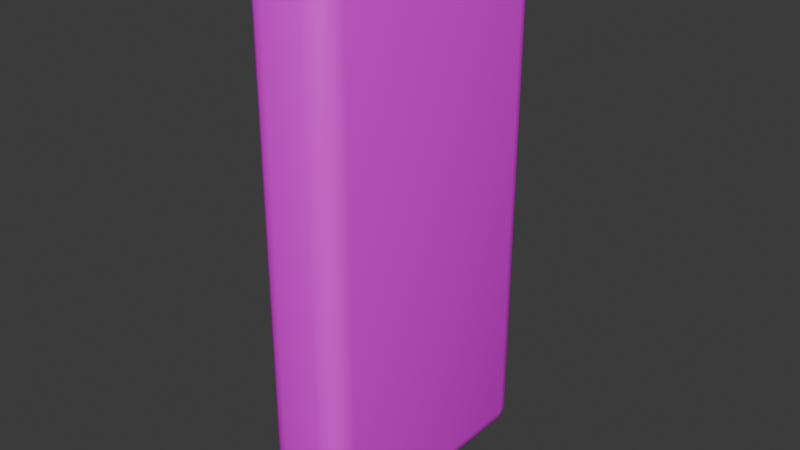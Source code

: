 # Source: FichaRealista.blend  (saved by Blender 4.5.88; exported with 4.5.12 LTS)
import bpy
from mathutils import Matrix  # noqa: F401  (used for matrix-valued properties, if any)

bpy.ops.wm.read_factory_settings(use_empty=True)
scene = bpy.context.scene
scene.name = 'Scene'

# ---- collections
col_collection = bpy.data.collections.new('Collection'); scene.collection.children.link(col_collection)

# ---- images (referenced by path relative to the original .blend; pixels are not part of the script)
import os
ASSET_DIR = os.environ.get("B2B_ASSET_DIR", "")  # directory of the original .blend (textures are referenced by path, not embedded)
HERE = os.path.dirname(os.path.abspath(__file__))  # packed textures are extracted next to this script under _unpacked/

def load_image(name, relpath, width, height, colorspace="sRGB"):
    """Load a texture the original file referenced (path relative to the .blend, or extracted next to this script)."""
    p = next((c for c in (os.path.join(HERE, relpath), os.path.join(ASSET_DIR, relpath)) if relpath and os.path.exists(c)), "")
    if p:
        img = bpy.data.images.load(p, check_existing=True)
        img.name = name
    else:  # same state as the original file: an image datablock whose file is absent (Cycles renders it pink)
        img = bpy.data.images.new(name, width, height)
        img.source = "FILE"
        img.filepath = "//" + (relpath or name)
    img.colorspace_settings.name = colorspace
    return img
img_dominofront_png = load_image('dominofront.png', 'Textures/domino/dominofront.png', 1024, 1024, 'sRGB')
img_dominoback_png = load_image('dominoback.png', 'Textures/domino/dominoback.png', 1024, 1024, 'sRGB')

# ---- materials (node trees are filled in below, after node groups)
mat_material_002 = bpy.data.materials.new('Material.002')
mat_material_003 = bpy.data.materials.new('Material.003')

# ---- node groups
ng_smooth_by_angle = bpy.data.node_groups.new('Smooth by Angle', 'GeometryNodeTree')
_s = ng_smooth_by_angle.interface.new_socket(name='Mesh', in_out='OUTPUT', socket_type='NodeSocketGeometry')
_s = ng_smooth_by_angle.interface.new_socket(name='Mesh', in_out='INPUT', socket_type='NodeSocketGeometry')
_s = ng_smooth_by_angle.interface.new_socket(name='Angle', in_out='INPUT', socket_type='NodeSocketFloat')
_s.subtype = 'ANGLE'
_s.default_value = 0.5236
_s.min_value = 0.0
_s.max_value = 3.142
_s.description = 'Maximum face angle for smooth edges'
_s = ng_smooth_by_angle.interface.new_socket(name='Ignore Sharpness', in_out='INPUT', socket_type='NodeSocketBool')
_s.force_non_field = True
ng_smooth_by_angle.description = 'Set the sharpness of mesh edges based on the angle between the neighboring faces'
ng_smooth_by_angle.is_modifier = True
_N = ng_smooth_by_angle.nodes; _L = ng_smooth_by_angle.links
n0 = _N.new('GeometryNodeSetShadeSmooth'); n0.name = 'Set Shade Smooth'; n0.location = (120, -80)
n0.domain = 'EDGE'
n1 = _N.new('GeometryNodeSetShadeSmooth'); n1.name = 'Set Shade Smooth.001'; n1.location = (300, -80)
n2 = _N.new('NodeGroupOutput'); n2.name = 'Group Output'; n2.location = (480, -80)
n3 = _N.new('GeometryNodeInputMeshEdgeAngle'); n3.name = 'Edge Angle'; n3.location = (-440, -240)
n4 = _N.new('NodeGroupInput'); n4.name = 'Group Input'; n4.location = (-80, -80)
n5 = _N.new('GeometryNodeInputEdgeSmooth'); n5.name = 'Is Edge Smooth'; n5.location = (-260, -120)
n6 = _N.new('GeometryNodeInputShadeSmooth'); n6.name = 'Is Shade Smooth'; n6.location = (-440, -397)
n7 = _N.new('FunctionNodeCompare'); n7.name = 'Compare'; n7.location = (-260, -260)
n7.operation = 'LESS_EQUAL'
n7.inputs[6].default_value = (0.0, 0.0, 0.0, 0.0)
n7.inputs[7].default_value = (0.0, 0.0, 0.0, 0.0)
n8 = _N.new('FunctionNodeBooleanMath'); n8.name = 'Boolean Math.001'; n8.location = (-80, -260)
n9 = _N.new('NodeGroupInput'); n9.name = 'Group Input.001'; n9.location = (-440, -329)
n10 = _N.new('NodeGroupInput'); n10.name = 'Group Input.002'; n10.location = (-259, -189)
n11 = _N.new('FunctionNodeBooleanMath'); n11.name = 'Boolean Math'; n11.location = (-80, -149)
n11.operation = 'OR'
n12 = _N.new('FunctionNodeBooleanMath'); n12.name = 'Boolean Math.002'; n12.location = (-260, -380)
n12.operation = 'OR'
n13 = _N.new('NodeGroupInput'); n13.name = 'Group Input.003'; n13.location = (-440, -460)
_L.new(n3.outputs[0], n7.inputs[0])
_L.new(n1.outputs[0], n2.inputs[0])
_L.new(n9.outputs[1], n7.inputs[1])
_L.new(n7.outputs[0], n8.inputs[0])
_L.new(n4.outputs[0], n0.inputs[0])
_L.new(n0.outputs[0], n1.inputs[0])
_L.new(n8.outputs[0], n0.inputs[2])
_L.new(n10.outputs[2], n11.inputs[1])
_L.new(n5.outputs[0], n11.inputs[0])
_L.new(n11.outputs[0], n0.inputs[1])
_L.new(n13.outputs[2], n12.inputs[1])
_L.new(n6.outputs[0], n12.inputs[0])
_L.new(n12.outputs[0], n8.inputs[1])
n2.is_active_output = True

# ---- material node trees
mat_material_002.use_nodes = True; mat_material_002.node_tree.nodes.clear()
_N = mat_material_002.node_tree.nodes; _L = mat_material_002.node_tree.links
n0 = _N.new('ShaderNodeBsdfPrincipled'); n0.name = 'Principled BSDF'; n0.location = (-200, 100)
n1 = _N.new('ShaderNodeOutputMaterial'); n1.name = 'Material Output'; n1.location = (200, 100)
n2 = _N.new('ShaderNodeTexImage'); n2.name = 'Image Texture'; n2.location = (-490, 75)
n2.image = img_dominofront_png
_L.new(n0.outputs[0], n1.inputs[0])
_L.new(n2.outputs[0], n0.inputs[0])
n1.is_active_output = True
mat_material_003.use_nodes = True; mat_material_003.node_tree.nodes.clear()
_N = mat_material_003.node_tree.nodes; _L = mat_material_003.node_tree.links
n0 = _N.new('ShaderNodeBsdfPrincipled'); n0.name = 'Principled BSDF'; n0.location = (-200, 100)
n1 = _N.new('ShaderNodeOutputMaterial'); n1.name = 'Material Output'; n1.location = (200, 100)
n2 = _N.new('ShaderNodeTexImage'); n2.name = 'Image Texture'; n2.location = (-490, 75)
n2.image = img_dominoback_png
_L.new(n0.outputs[0], n1.inputs[0])
_L.new(n2.outputs[0], n0.inputs[0])
n1.is_active_output = True

# ---- world
world_world = bpy.data.worlds.new('World'); scene.world = world_world
world_world.use_nodes = True; world_world.node_tree.nodes.clear()
_N = world_world.node_tree.nodes; _L = world_world.node_tree.links
n0 = _N.new('ShaderNodeOutputWorld'); n0.name = 'World Output'; n0.location = (200, 100)
n1 = _N.new('ShaderNodeBackground'); n1.name = 'Background'; n1.location = (-200, 100)
n1.inputs[0].default_value = (0.05088, 0.05088, 0.05088, 1.0)
_L.new(n1.outputs[0], n0.inputs[0])
n0.is_active_output = True
world_world.color = (0.05088, 0.05088, 0.05088)
world_world.sun_shadow_jitter_overblur = 0.0

# ---- meshes
me_cube_002 = bpy.data.meshes.new('Cube.002')
me_cube_002.from_pydata([(-3.75, -10.0, 33.3), (-1.75, -12.0, 33.3), (-1.75, -10.0, 35.3), (-3.598, -10.77, 33.3), (-3.164, -11.41, 33.3), (-3.598, -10.0, 34.06), (-3.414, -10.78, 34.08), (-3.063, -11.31, 34.04), (-2.905, -11.15, 34.45), (-1.75, -11.85, 34.06), (-1.75, -11.41, 34.71), (-2.515, -11.85, 33.3), (-2.535, -11.66, 34.08), (-2.495, -11.31, 34.61), (-2.515, -10.0, 35.14), (-3.164, -10.0, 34.71), (-1.75, -10.77, 35.14), (-2.535, -10.78, 34.96), (-3.063, -10.74, 34.61), (1.75, -12.0, 33.3), (3.75, -10.0, 33.3), (1.75, -10.0, 35.3), (2.515, -11.85, 33.3), (3.164, -11.41, 33.3), (1.75, -11.85, 34.06), (2.535, -11.66, 34.08), (3.063, -11.31, 34.04), (2.905, -11.15, 34.45), (3.598, -10.0, 34.06), (3.164, -10.0, 34.71), (3.598, -10.77, 33.3), (3.414, -10.78, 34.08), (3.063, -10.74, 34.61), (1.75, -10.77, 35.14), (1.75, -11.41, 34.71), (2.515, -10.0, 35.14), (2.535, -10.78, 34.96), (2.495, -11.31, 34.61), (-3.75, 10.0, 33.3), (-1.75, 10.0, 35.3), (-1.75, 12.0, 33.3), (-3.598, 10.0, 34.06), (-3.164, 10.0, 34.71), (-3.598, 10.77, 33.3), (-3.414, 10.78, 34.08), (-3.063, 10.74, 34.61), (-2.905, 11.15, 34.45), (-1.75, 10.77, 35.14), (-1.75, 11.41, 34.71), (-2.515, 10.0, 35.14), (-2.535, 10.78, 34.96), (-2.495, 11.31, 34.61), (-2.515, 11.85, 33.3), (-3.164, 11.41, 33.3), (-1.75, 11.85, 34.06), (-2.535, 11.66, 34.08), (-3.063, 11.31, 34.04), (3.75, 10.0, 33.3), (1.75, 12.0, 33.3), (1.75, 10.0, 35.3), (3.598, 10.77, 33.3), (3.164, 11.41, 33.3), (3.598, 10.0, 34.06), (3.414, 10.78, 34.08), (3.063, 11.31, 34.04), (2.905, 11.15, 34.45), (1.75, 11.85, 34.06), (1.75, 11.41, 34.71), (2.515, 11.85, 33.3), (2.535, 11.66, 34.08), (2.495, 11.31, 34.61), (2.515, 10.0, 35.14), (3.164, 10.0, 34.71), (1.75, 10.77, 35.14), (2.535, 10.78, 34.96), (3.063, 10.74, 34.61), (-3.75, -10.0, -10.7), (-1.75, -10.0, -12.7), (-1.75, -12.0, -10.7), (-3.598, -10.0, -11.47), (-3.164, -10.0, -12.12), (-3.598, -10.77, -10.7), (-3.414, -10.78, -11.49), (-3.063, -10.74, -12.02), (-2.905, -11.15, -11.86), (-1.75, -10.77, -12.55), (-1.75, -11.41, -12.12), (-2.515, -10.0, -12.55), (-2.535, -10.78, -12.37), (-2.495, -11.31, -12.02), (-2.515, -11.85, -10.7), (-3.164, -11.41, -10.7), (-1.75, -11.85, -11.47), (-2.535, -11.66, -11.49), (-3.063, -11.31, -11.45), (3.75, -10.0, -10.7), (1.75, -12.0, -10.7), (1.75, -10.0, -12.7), (3.598, -10.77, -10.7), (3.164, -11.41, -10.7), (3.598, -10.0, -11.47), (3.414, -10.78, -11.49), (3.063, -11.31, -11.45), (2.905, -11.15, -11.86), (1.75, -11.85, -11.47), (1.75, -11.41, -12.12), (2.515, -11.85, -10.7), (2.535, -11.66, -11.49), (2.495, -11.31, -12.02), (2.515, -10.0, -12.55), (3.164, -10.0, -12.12), (1.75, -10.77, -12.55), (2.535, -10.78, -12.37), (3.063, -10.74, -12.02), (-3.75, 10.0, -10.7), (-1.75, 12.0, -10.7), (-1.75, 10.0, -12.7), (-3.598, 10.77, -10.7), (-3.164, 11.41, -10.7), (-3.598, 10.0, -11.47), (-3.414, 10.78, -11.49), (-3.063, 11.31, -11.45), (-2.905, 11.15, -11.86), (-1.75, 11.85, -11.47), (-1.75, 11.41, -12.12), (-2.515, 11.85, -10.7), (-2.535, 11.66, -11.49), (-2.495, 11.31, -12.02), (-2.515, 10.0, -12.55), (-3.164, 10.0, -12.12), (-1.75, 10.77, -12.55), (-2.535, 10.78, -12.37), (-3.063, 10.74, -12.02), (3.75, 10.0, -10.7), (1.75, 10.0, -12.7), (1.75, 12.0, -10.7), (3.598, 10.0, -11.47), (3.164, 10.0, -12.12), (3.598, 10.77, -10.7), (3.414, 10.78, -11.49), (3.063, 10.74, -12.02), (2.905, 11.15, -11.86), (1.75, 10.77, -12.55), (1.75, 11.41, -12.12), (2.515, 10.0, -12.55), (2.535, 10.78, -12.37), (2.495, 11.31, -12.02), (2.515, 11.85, -10.7), (3.164, 11.41, -10.7), (1.75, 11.85, -11.47), (2.535, 11.66, -11.49), (3.063, 11.31, -11.45)], [], [(0, 3, 6, 5), (3, 4, 7, 6), (5, 6, 18, 15), (6, 7, 8, 18), (1, 9, 12, 11), (9, 10, 13, 12), (11, 12, 7, 4), (12, 13, 8, 7), (2, 14, 17, 16), (14, 15, 18, 17), (16, 17, 13, 10), (17, 18, 8, 13), (19, 22, 25, 24), (22, 23, 26, 25), (24, 25, 37, 34), (25, 26, 27, 37), (20, 28, 31, 30), (28, 29, 32, 31), (30, 31, 26, 23), (31, 32, 27, 26), (21, 33, 36, 35), (33, 34, 37, 36), (35, 36, 32, 29), (36, 37, 27, 32), (38, 41, 44, 43), (41, 42, 45, 44), (43, 44, 56, 53), (44, 45, 46, 56), (39, 47, 50, 49), (47, 48, 51, 50), (49, 50, 45, 42), (50, 51, 46, 45), (40, 52, 55, 54), (52, 53, 56, 55), (54, 55, 51, 48), (55, 56, 46, 51), (57, 60, 63, 62), (60, 61, 64, 63), (62, 63, 75, 72), (63, 64, 65, 75), (58, 66, 69, 68), (66, 67, 70, 69), (68, 69, 64, 61), (69, 70, 65, 64), (59, 71, 74, 73), (71, 72, 75, 74), (73, 74, 70, 67), (74, 75, 65, 70), (76, 79, 82, 81), (79, 80, 83, 82), (81, 82, 94, 91), (82, 83, 84, 94), (77, 85, 88, 87), (85, 86, 89, 88), (87, 88, 83, 80), (88, 89, 84, 83), (78, 90, 93, 92), (90, 91, 94, 93), (92, 93, 89, 86), (93, 94, 84, 89), (95, 98, 101, 100), (98, 99, 102, 101), (100, 101, 113, 110), (101, 102, 103, 113), (96, 104, 107, 106), (104, 105, 108, 107), (106, 107, 102, 99), (107, 108, 103, 102), (97, 109, 112, 111), (109, 110, 113, 112), (111, 112, 108, 105), (112, 113, 103, 108), (114, 117, 120, 119), (117, 118, 121, 120), (119, 120, 132, 129), (120, 121, 122, 132), (115, 123, 126, 125), (123, 124, 127, 126), (125, 126, 121, 118), (126, 127, 122, 121), (116, 128, 131, 130), (128, 129, 132, 131), (130, 131, 127, 124), (131, 132, 122, 127), (133, 136, 139, 138), (136, 137, 140, 139), (138, 139, 151, 148), (139, 140, 141, 151), (134, 142, 145, 144), (142, 143, 146, 145), (144, 145, 140, 137), (145, 146, 141, 140), (135, 147, 150, 149), (147, 148, 151, 150), (149, 150, 146, 143), (150, 151, 141, 146), (38, 0, 5, 41), (41, 5, 15, 42), (42, 15, 14, 49), (49, 14, 2, 39), (1, 19, 24, 9), (9, 24, 34, 10), (10, 34, 33, 16), (16, 33, 21, 2), (20, 57, 62, 28), (28, 62, 72, 29), (29, 72, 71, 35), (35, 71, 59, 21), (58, 40, 54, 66), (66, 54, 48, 67), (67, 48, 47, 73), (73, 47, 39, 59), (114, 38, 43, 117), (117, 43, 53, 118), (118, 53, 52, 125), (125, 52, 40, 115), (57, 133, 138, 60), (60, 138, 148, 61), (61, 148, 147, 68), (68, 147, 135, 58), (134, 116, 130, 142), (142, 130, 124, 143), (143, 124, 123, 149), (149, 123, 115, 135), (76, 114, 119, 79), (79, 119, 129, 80), (80, 129, 128, 87), (87, 128, 116, 77), (133, 95, 100, 136), (136, 100, 110, 137), (137, 110, 109, 144), (144, 109, 97, 134), (96, 78, 92, 104), (104, 92, 86, 105), (105, 86, 85, 111), (111, 85, 77, 97), (0, 76, 81, 3), (3, 81, 91, 4), (4, 91, 90, 11), (11, 90, 78, 1), (95, 20, 30, 98), (98, 30, 23, 99), (99, 23, 22, 106), (106, 22, 19, 96), (38, 114, 76, 0), (2, 21, 59, 39), (78, 96, 19, 1), (133, 57, 20, 95), (40, 58, 135, 115), (116, 134, 97, 77)])
me_cube_002.polygons.foreach_set('use_smooth', [True] * 150)
me_cube_002.polygons.foreach_set('material_index', [1, 1, 1, 1, 1, 1, 1, 1, 1, 1, 1, 1, 1, 1, 1, 1, 1, 1, 1, 1, 1, 1, 1, 1, 1, 1, 1, 1, 1, 1, 1, 1, 1, 1, 1, 1, 1, 1, 1, 1, 1, 1, 1, 1, 1, 1, 1, 1, 1, 1, 1, 1, 1, 1, 1, 1, 1, 1, 1, 1, 1, 1, 1, 1, 1, 1, 1, 1, 1, 1, 1, 1, 1, 1, 1, 1, 1, 1, 1, 1, 1, 1, 1, 1, 1, 1, 1, 1, 1, 1, 1, 1, 1, 1, 1, 1, 1, 1, 1, 1, 1, 1, 1, 1, 1, 1, 1, 1, 1, 1, 1, 1, 1, 1, 1, 1, 1, 1, 1, 1, 1, 1, 1, 1, 1, 1, 1, 1, 1, 1, 1, 1, 1, 1, 1, 1, 1, 1, 1, 1, 1, 1, 1, 1, 1, 1, 1, 0, 1, 1])
_uv = me_cube_002.uv_layers.new(name='UVMap')
_uv.uv.foreach_set('vector', [0.7502, 0.2748, 0.7502, 0.2687, 0.7631, 0.2686, 0.7628, 0.2748, 0.7502, 0.2687, 0.7502, 0.2636, 0.7625, 0.2644, 0.7631, 0.2686, 0.7628, 0.2748, 0.7631, 0.2686, 0.7719, 0.2689, 0.7735, 0.2748, 0.7631, 0.2686, 0.7625, 0.2644, 0.7693, 0.2657, 0.7719, 0.2689, 0.951, 0.3141, 0.951, 0.3114, 0.9782, 0.311, 0.9775, 0.3138, 0.951, 0.3114, 0.951, 0.3085, 0.9768, 0.3086, 0.9782, 0.311, 0.9775, 0.3138, 0.9782, 0.311, 0.9965, 0.3104, 1.0, 0.3129, 0.9782, 0.311, 0.9768, 0.3086, 0.991, 0.3087, 0.9965, 0.3104, 0.951, 0.3037, 0.9775, 0.3042, 0.9782, 0.3064, 0.951, 0.3058, 0.9775, 0.3042, 1.0, 0.3055, 0.9965, 0.3074, 0.9782, 0.3064, 0.951, 0.3058, 0.9782, 0.3064, 0.9768, 0.3086, 0.951, 0.3085, 0.9782, 0.3064, 0.9965, 0.3074, 0.991, 0.3087, 0.9768, 0.3086, 0.8297, 0.3141, 0.8032, 0.3138, 0.8025, 0.311, 0.8297, 0.3114, 0.8032, 0.3138, 0.7807, 0.3129, 0.7842, 0.3104, 0.8025, 0.311, 0.8297, 0.3114, 0.8025, 0.311, 0.8039, 0.3086, 0.8297, 0.3085, 0.8025, 0.311, 0.7842, 0.3104, 0.7897, 0.3087, 0.8039, 0.3086, 0.03052, 0.4565, 0.01788, 0.4565, 0.01756, 0.4503, 0.03052, 0.4505, 0.01788, 0.4565, 0.007162, 0.4565, 0.008842, 0.4506, 0.01756, 0.4503, 0.03052, 0.4505, 0.01756, 0.4503, 0.01822, 0.4461, 0.03052, 0.4453, 0.01756, 0.4503, 0.008842, 0.4506, 0.01145, 0.4474, 0.01822, 0.4461, 0.8297, 0.3037, 0.8297, 0.3058, 0.8025, 0.3064, 0.8032, 0.3042, 0.8297, 0.3058, 0.8297, 0.3085, 0.8039, 0.3086, 0.8025, 0.3064, 0.8032, 0.3042, 0.8025, 0.3064, 0.7842, 0.3074, 0.7807, 0.3055, 0.8025, 0.3064, 0.8039, 0.3086, 0.7897, 0.3087, 0.7842, 0.3074, 0.7502, 0.4322, 0.7628, 0.4322, 0.7631, 0.4384, 0.7502, 0.4383, 0.7628, 0.4322, 0.7735, 0.4322, 0.7719, 0.4381, 0.7631, 0.4384, 0.7502, 0.4383, 0.7631, 0.4384, 0.7625, 0.4426, 0.7502, 0.4434, 0.7631, 0.4384, 0.7719, 0.4381, 0.7693, 0.4413, 0.7625, 0.4426, 0.951, 0.6023, 0.951, 0.6003, 0.9782, 0.5996, 0.9775, 0.6019, 0.951, 0.6003, 0.951, 0.5975, 0.9768, 0.5974, 0.9782, 0.5996, 0.9775, 0.6019, 0.9782, 0.5996, 0.9965, 0.5986, 1.0, 0.6005, 0.9782, 0.5996, 0.9768, 0.5974, 0.991, 0.5973, 0.9965, 0.5986, 0.951, 0.5919, 0.9775, 0.5922, 0.9782, 0.5951, 0.951, 0.5946, 0.9775, 0.5922, 1.0, 0.5931, 0.9965, 0.5957, 0.9782, 0.5951, 0.951, 0.5946, 0.9782, 0.5951, 0.9768, 0.5974, 0.951, 0.5975, 0.9782, 0.5951, 0.9965, 0.5957, 0.991, 0.5973, 0.9768, 0.5974, 0.03052, 0.614, 0.03052, 0.62, 0.01756, 0.6201, 0.01788, 0.614, 0.03052, 0.62, 0.03052, 0.6251, 0.01822, 0.6243, 0.01756, 0.6201, 0.01788, 0.614, 0.01756, 0.6201, 0.008842, 0.6198, 0.007162, 0.614, 0.01756, 0.6201, 0.01822, 0.6243, 0.01145, 0.6231, 0.008842, 0.6198, 0.8297, 0.5919, 0.8297, 0.5946, 0.8025, 0.5951, 0.8032, 0.5922, 0.8297, 0.5946, 0.8297, 0.5975, 0.8039, 0.5974, 0.8025, 0.5951, 0.8032, 0.5922, 0.8025, 0.5951, 0.7842, 0.5957, 0.7807, 0.5931, 0.8025, 0.5951, 0.8039, 0.5974, 0.7897, 0.5973, 0.7842, 0.5957, 0.8297, 0.6023, 0.8032, 0.6019, 0.8025, 0.5996, 0.8297, 0.6003, 0.8032, 0.6019, 0.7807, 0.6005, 0.7842, 0.5986, 0.8025, 0.5996, 0.8297, 0.6003, 0.8025, 0.5996, 0.8039, 0.5974, 0.8297, 0.5975, 0.8025, 0.5996, 0.7842, 0.5986, 0.7897, 0.5973, 0.8039, 0.5974, 0.02336, 0.2748, 0.01072, 0.2748, 0.0104, 0.2686, 0.02336, 0.2687, 0.01072, 0.2748, -3.151e-08, 0.2748, 0.00168, 0.2689, 0.0104, 0.2686, 0.02336, 0.2687, 0.0104, 0.2686, 0.01106, 0.2644, 0.02336, 0.2636, 0.0104, 0.2686, 0.00168, 0.2689, 0.004287, 0.2657, 0.01106, 0.2644, 0.1703, 0.6313, 0.1703, 0.6285, 0.1975, 0.6286, 0.1968, 0.6314, 0.1703, 0.6285, 0.1703, 0.6264, 0.1961, 0.6268, 0.1975, 0.6286, 0.1968, 0.6314, 0.1975, 0.6286, 0.2158, 0.6289, 0.2193, 0.6316, 0.1975, 0.6286, 0.1961, 0.6268, 0.2103, 0.6275, 0.2158, 0.6289, 0.951, 0.451, 0.9775, 0.4506, 0.9782, 0.4527, 0.951, 0.453, 0.9775, 0.4506, 1.0, 0.4497, 0.9965, 0.4518, 0.9782, 0.4527, 0.1703, 0.6251, 0.1975, 0.6258, 0.1961, 0.6268, 0.1703, 0.6264, 0.0104, 0.2617, 0.01106, 0.2644, 0.004287, 0.2657, 0.00168, 0.2644, 0.7573, 0.4565, 0.7573, 0.4505, 0.7703, 0.4503, 0.77, 0.4565, 0.7573, 0.4505, 0.7573, 0.4453, 0.7696, 0.4461, 0.7703, 0.4503, 0.77, 0.4565, 0.7703, 0.4503, 0.779, 0.4506, 0.7807, 0.4565, 0.7703, 0.4503, 0.7696, 0.4461, 0.7764, 0.4474, 0.779, 0.4506, 0.8297, 0.451, 0.8297, 0.453, 0.8025, 0.4527, 0.8032, 0.4506, 0.04901, 0.6251, 0.04901, 0.6264, 0.0232, 0.6268, 0.02182, 0.6258, 0.8032, 0.4506, 0.8025, 0.4527, 0.7842, 0.4518, 0.7807, 0.4497, 0.7703, 0.4434, 0.779, 0.4461, 0.7764, 0.4474, 0.7696, 0.4461, 0.04901, 0.6313, 0.02248, 0.6314, 0.02182, 0.6286, 0.04901, 0.6285, 0.02248, 0.6314, 3.406e-08, 0.6316, 0.003524, 0.6289, 0.02182, 0.6286, 0.04901, 0.6285, 0.02182, 0.6286, 0.0232, 0.6268, 0.04901, 0.6264, 0.02182, 0.6286, 0.003524, 0.6289, 0.008993, 0.6275, 0.0232, 0.6268, 0.02336, 0.4322, 0.02336, 0.4383, 0.0104, 0.4384, 0.01072, 0.4322, 0.02336, 0.4383, 0.02336, 0.4434, 0.01106, 0.4426, 0.0104, 0.4384, 0.01072, 0.4322, 0.0104, 0.4384, 0.00168, 0.4381, -3.151e-08, 0.4322, 0.0104, 0.4384, 0.01106, 0.4426, 0.004287, 0.4413, 0.00168, 0.4381, 0.951, 0.4551, 0.951, 0.453, 0.9782, 0.4533, 0.9775, 0.4554, 0.1703, 0.7131, 0.1703, 0.7111, 0.1961, 0.7108, 0.1975, 0.7124, 0.9775, 0.4554, 0.9782, 0.4533, 0.9965, 0.4542, 1.0, 0.4563, 0.1975, 0.7124, 0.1961, 0.7108, 0.2103, 0.7103, 0.2158, 0.7111, 0.1703, 0.7056, 0.1968, 0.7056, 0.1975, 0.7087, 0.1703, 0.7085, 0.1968, 0.7056, 0.2193, 0.7059, 0.2158, 0.7087, 0.1975, 0.7087, 0.1703, 0.7085, 0.1975, 0.7087, 0.1961, 0.7108, 0.1703, 0.7111, 0.1975, 0.7087, 0.2158, 0.7087, 0.2103, 0.7103, 0.1961, 0.7108, 0.7573, 0.614, 0.77, 0.614, 0.7703, 0.6201, 0.7573, 0.62, 0.77, 0.614, 0.7807, 0.614, 0.779, 0.6198, 0.7703, 0.6201, 0.7573, 0.62, 0.7703, 0.6201, 0.7696, 0.6243, 0.7573, 0.6251, 0.7703, 0.6201, 0.779, 0.6198, 0.7764, 0.6231, 0.7696, 0.6243, 0.04901, 0.7056, 0.04901, 0.7085, 0.02182, 0.7087, 0.02248, 0.7056, 0.04901, 0.7085, 0.04901, 0.7111, 0.0232, 0.7108, 0.02182, 0.7087, 0.02248, 0.7056, 0.02182, 0.7087, 0.003524, 0.7087, 9.384e-09, 0.7059, 0.02182, 0.7087, 0.0232, 0.7108, 0.008993, 0.7103, 0.003524, 0.7087, 0.8297, 0.4551, 0.8032, 0.4554, 0.8025, 0.4533, 0.8297, 0.453, 0.8032, 0.4554, 0.7807, 0.4563, 0.7842, 0.4542, 0.8025, 0.4533, 0.04901, 0.7131, 0.02182, 0.7124, 0.0232, 0.7108, 0.04901, 0.7111, 0.02182, 0.7124, 0.003524, 0.7111, 0.008993, 0.7103, 0.0232, 0.7108, 0.7502, 0.4322, 0.7502, 0.2748, 0.7628, 0.2748, 0.7628, 0.4322, 0.7628, 0.4322, 0.7628, 0.2748, 0.7735, 0.2748, 0.7735, 0.4322, 0.7735, 0.4322, 0.7735, 0.2748, 0.7807, 0.2748, 0.7807, 0.4322, 0.9775, 0.2621, 0.9775, 0.3042, 0.951, 0.3037, 0.951, 0.2617, 0.951, 0.3141, 0.8297, 0.3141, 0.8297, 0.3114, 0.951, 0.3114, 0.951, 0.3114, 0.8297, 0.3114, 0.8297, 0.3085, 0.951, 0.3085, 0.951, 0.3085, 0.8297, 0.3085, 0.8297, 0.3058, 0.951, 0.3058, 0.951, 0.3058, 0.8297, 0.3058, 0.8297, 0.3037, 0.951, 0.3037, 0.03052, 0.4565, 0.03052, 0.614, 0.01788, 0.614, 0.01788, 0.4565, 0.01788, 0.4565, 0.01788, 0.614, 0.007162, 0.614, 0.007162, 0.4565, 0.007162, 0.4565, 0.007162, 0.614, 0.0, 0.614, 0.0, 0.4565, 0.8032, 0.3042, 0.8032, 0.2621, 0.8297, 0.2617, 0.8297, 0.3037, 0.8297, 0.5919, 0.951, 0.5919, 0.951, 0.5946, 0.8297, 0.5946, 0.8297, 0.5946, 0.951, 0.5946, 0.951, 0.5975, 0.8297, 0.5975, 0.8297, 0.5975, 0.951, 0.5975, 0.951, 0.6003, 0.8297, 0.6003, 0.8297, 0.6003, 0.951, 0.6003, 0.951, 0.6023, 0.8297, 0.6023, 0.02336, 0.4322, 0.7502, 0.4322, 0.7502, 0.4383, 0.02336, 0.4383, 0.02336, 0.4383, 0.7502, 0.4383, 0.7502, 0.4434, 0.02336, 0.4434, 1.0, 0.4563, 1.0, 0.5931, 0.9775, 0.5922, 0.9775, 0.4554, 0.9775, 0.4554, 0.9775, 0.5922, 0.951, 0.5919, 0.951, 0.4551, 0.03052, 0.614, 0.7573, 0.614, 0.7573, 0.62, 0.03052, 0.62, 0.03052, 0.62, 0.7573, 0.62, 0.7573, 0.6251, 0.03052, 0.6251, 0.7807, 0.5931, 0.7807, 0.4563, 0.8032, 0.4554, 0.8032, 0.5922, 0.8032, 0.5922, 0.8032, 0.4554, 0.8297, 0.4551, 0.8297, 0.5919, 0.04901, 0.7056, 0.1703, 0.7056, 0.1703, 0.7085, 0.04901, 0.7085, 0.04901, 0.7085, 0.1703, 0.7085, 0.1703, 0.7111, 0.04901, 0.7111, 0.04901, 0.7111, 0.1703, 0.7111, 0.1703, 0.7131, 0.04901, 0.7131, 0.8297, 0.453, 0.951, 0.453, 0.951, 0.4551, 0.8297, 0.4551, 0.02336, 0.2748, 0.02336, 0.4322, 0.01072, 0.4322, 0.01072, 0.2748, 0.01072, 0.2748, 0.01072, 0.4322, -3.151e-08, 0.4322, -3.151e-08, 0.2748, 0.2193, 0.6316, 0.2193, 0.7059, 0.1968, 0.7056, 0.1968, 0.6314, 0.1968, 0.6314, 0.1968, 0.7056, 0.1703, 0.7056, 0.1703, 0.6313, 0.7573, 0.614, 0.7573, 0.4565, 0.77, 0.4565, 0.77, 0.614, 0.77, 0.614, 0.77, 0.4565, 0.7807, 0.4565, 0.7807, 0.614, 9.384e-09, 0.7059, 3.406e-08, 0.6316, 0.02248, 0.6314, 0.02248, 0.7056, 0.02248, 0.7056, 0.02248, 0.6314, 0.04901, 0.6313, 0.04901, 0.7056, 0.8297, 0.451, 0.951, 0.451, 0.951, 0.453, 0.8297, 0.453, 0.04901, 0.6251, 0.1703, 0.6251, 0.1703, 0.6264, 0.04901, 0.6264, 0.04901, 0.6264, 0.1703, 0.6264, 0.1703, 0.6285, 0.04901, 0.6285, 0.04901, 0.6285, 0.1703, 0.6285, 0.1703, 0.6313, 0.04901, 0.6313, 0.7502, 0.2748, 0.02336, 0.2748, 0.02336, 0.2687, 0.7502, 0.2687, 0.7502, 0.2687, 0.02336, 0.2687, 0.02336, 0.2636, 0.7502, 0.2636, 1.0, 0.3129, 1.0, 0.4497, 0.9775, 0.4506, 0.9775, 0.3138, 0.9775, 0.3138, 0.9775, 0.4506, 0.951, 0.451, 0.951, 0.3141, 0.7573, 0.4565, 0.03052, 0.4565, 0.03052, 0.4505, 0.7573, 0.4505, 0.7573, 0.4505, 0.03052, 0.4505, 0.03052, 0.4453, 0.7573, 0.4453, 0.7807, 0.4497, 0.7807, 0.3129, 0.8032, 0.3138, 0.8032, 0.4506, 0.8032, 0.4506, 0.8032, 0.3138, 0.8297, 0.3141, 0.8297, 0.451, 0.7502, 0.4322, 0.02336, 0.4322, 0.02336, 0.2748, 0.7502, 0.2748, 0.951, 0.3037, 0.8297, 0.3037, 0.8297, 0.2617, 0.951, 0.2617, 0.951, 0.451, 0.8297, 0.451, 0.8297, 0.3141, 0.951, 0.3141, 1.002, -0.01209, 1.008, 1.002, 0.007458, 1.002, 0.01306, -0.004084, 0.951, 0.5919, 0.8297, 0.5919, 0.8297, 0.4551, 0.951, 0.4551, 0.1703, 0.7056, 0.04901, 0.7056, 0.04901, 0.6313, 0.1703, 0.6313])
me_cube_002.materials.append(mat_material_002)
me_cube_002.materials.append(mat_material_003)
me_cube_002.update()

# ---- objects
ob_cube = bpy.data.objects.new('Cube', me_cube_002)

# ---- transforms, parenting, visibility, modifiers, constraints
ob_cube.location = (0.0, 0.0, 0.0)
_m = ob_cube.modifiers.new('Smooth by Angle', 'NODES')
_m.node_group = ng_smooth_by_angle
_m.use_pin_to_last = True
_m.show_group_selector = False

# ---- collection membership
col_collection.objects.link(ob_cube)

# ---- scene / render settings (as saved in the file)
scene.frame_start = 1; scene.frame_end = 250; scene.frame_set(219)
scene.render.engine = 'BLENDER_EEVEE_NEXT'
bpy.context.view_layer.update()

# ---- added for rendering (the .blend has no active camera and no usable light): camera, sun
cam_auto = bpy.data.cameras.new('AutoCamera')
cam_auto.lens = 50.0
cam_auto.sensor_width = 36.0
cam_auto.clip_end = 1000.0
ob_auto_camera = bpy.data.objects.new('AutoCamera', cam_auto)
scene.collection.objects.link(ob_auto_camera)
ob_auto_camera.location = (50.1353, -60.1624, 51.4048)
ob_auto_camera.rotation_euler = (1.09748, -7.21219e-08, 0.694738)
scene.camera = ob_auto_camera
light_auto_sun = bpy.data.lights.new('AutoSun', 'SUN')
light_auto_sun.energy = 3.0
light_auto_sun.angle = 0.0523599
ob_auto_sun = bpy.data.objects.new('AutoSun', light_auto_sun)
scene.collection.objects.link(ob_auto_sun)
ob_auto_sun.rotation_euler = (0.872665, 0.174533, 0.523599)
bpy.context.view_layer.update()
